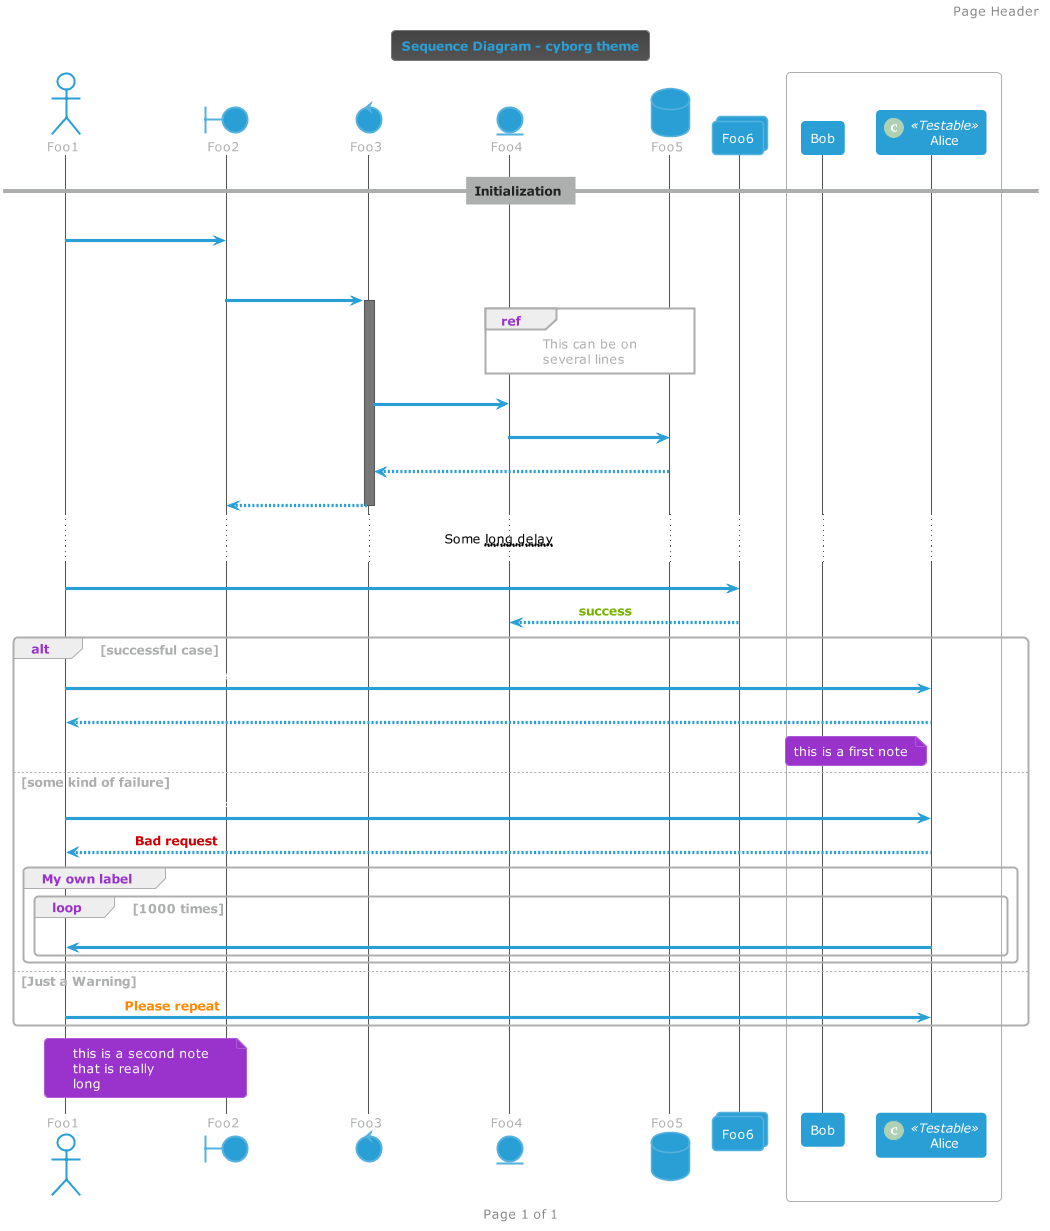

The diagram above was rendered by PlantUML. Its source (embedded in the PNG):
@startuml



skinparam backgroundColor transparent






skinparam defaultFontName       "Verdana"
skinparam defaultFontSize       12
skinparam dpi                   100
skinparam shadowing             false
skinparam roundcorner           8
skinparam ParticipantPadding    10
skinparam BoxPadding            2
skinparam Padding               2
skinparam ArrowColor            #ADAFAE
skinparam title {
	FontColor	                 #2A9FD6
	BorderColor	                 #777777
	FontSize	    	         20
	BorderRoundCorner            8
	BorderThickness 	         1
	BackgroundColor              #444444-#555
}


skinparam legend {
	BackgroundColor #555
	BorderColor #777777
	FontColor #ADAFAE
}

skinparam activity {
	FontColor #FFF
	BorderColor #2A9FD6
	BackgroundColor #2A9FD6
	BarColor #77B300
	StartColor #9933CC
	EndColor #9933CC
	DiamondBackgroundColor #444444
  	DiamondBorderColor #777777
  	DiamondFontColor #FFF
}

skinparam sequence {
	BorderColor #2A9FD6
	TitleFontColor #2A9FD6
	BackgroundColor transparent
	StartColor #2A9FD6
	EndColor #2A9FD6
    ParticipantBackgroundColor #2A9FD6
    ParticipantBorderColor #2A9FD6
	ParticipantBorderThickness 0
	ParticipantFontColor #FFF
	ActorBackgroundColor transparent
    ActorBorderColor #2A9FD6
	ActorFontColor #2A9FD6
	ArrowThickness 3
	ArrowColor #2A9FD6
	ArrowFontColor #FFF
	BoxBackgroundColor transparent
	BoxBorderColor #ADAFAE
	BoxFontColor $DARk
	LifeLineBorderColor #555
	LifeLineBorderThickness 2
	LifeLineBackgroundColor #777777
	GroupBorderColor #ADAFAE
	GroupFontColor #ADAFAE
	GroupHeaderFontColor #9933CC
	DividerBackgroundColor #ADAFAE
    DividerBorderColor #ADAFAE
    DividerBorderThickness 2
    DividerFontColor #222
	ReferenceBackgroundColor transparent
	ReferenceBorderColor #ADAFAE
	ReferenceFontColor #ADAFAE
	ReferenceHeaderFontColor #9933CC
}

skinparam partition {
	BorderColor #2A9FD6
	FontColor #2A9FD6
	BackgroundColor transparent
}

skinparam collections {
	BackgroundColor #2A9FD6
	BorderColor #55B2DE
}

skinparam control {
	BackgroundColor  #2A9FD6
	BorderColor #55B2DE
	FontColor #ADAFAE
}

skinparam entity {
	BackgroundColor  #2A9FD6
	BorderColor #55B2DE
	FontColor #ADAFAE
}

skinparam boundary {
	BackgroundColor  #2A9FD6
	BorderColor #55B2DE
	FontColor #ADAFAE
}

skinparam agent {
	BackgroundColor #FF8800
	BorderColor #CC6D00
	FontColor #ADAFAE
}

skinparam note {
	BorderThickness 1
	BackgroundColor #9933CC
	BorderColor #AD5CD6
	FontColor #FFF
}

skinparam artifact {
	BackgroundColor #ADAFAE
	BorderColor #BDBFBE
	FontColor #222
}

skinparam component {
	BackgroundColor  #77B300
	BorderColor  #92C233
	FontColor #FFF
}

skinparam interface {
	BackgroundColor  #D63333
	BorderColor  #CC0000
	FontColor #ADAFAE
}

skinparam storage {
	BackgroundColor #FF8800
  	BorderColor #FFA033
	FontColor #FFF
}

skinparam node {
	BackgroundColor  #555
	BorderColor #ADAFAE
	FontColor #ADAFAE
}

skinparam cloud {
	BackgroundColor white-lightskyblue
	BorderColor transparent
	FontColor #ADAFAE
}

skinparam database {
	BackgroundColor  #2A9FD6
	BorderColor #55B2DE
	FontColor #ADAFAE
}

skinparam actor {
	FontColor #ADAFAE
}

skinparam class {
	HeaderBackgroundColor #227FAB
	FontColor #FFF
	BackgroundColor #2A9FD6
	BorderColor #55B2DE
	StereotypeFontColor #ADAFAE
	BorderThickness 1
	AttributeFontColor #222
	AttributeFontSize 11
}

skinparam object {
	FontColor #77B300
	BackgroundColor #555
	BorderColor #777777
	StereotypeFontColor #ADAFAE
	BorderThickness 1
	AttributeFontColor #FFF
	AttributeFontSize 11
}

skinparam usecase {
	BackgroundColor #555
	BorderColor #555
	BorderThickness 2
	FontColor #FFF
	StereotypeFontColor #2A9FD6
}

skinparam rectangle {
	BackgroundColor #444444
	BorderColor #227FAB
	BorderThickness 2
	FontColor #2A9FD6
	StereotypeFontColor #2A9FD6
}

skinparam package {
	BackgroundColor #555
  	BorderColor #2A9FD6
	FontColor #2A9FD6
	BorderThickness 2
}

skinparam folder {
	BackgroundColor #444444
  	BorderColor #FF8800
	FontColor #FF8800
	BorderThickness 2
}

skinparam frame {
	BackgroundColor #444444
  	BorderColor #9933CC
	FontColor #9933CC
	BorderThickness 2
}

skinparam state {
	StartColor #9933CC
	EndColor #9933CC
	BackgroundColor #555
	BorderColor #777777
	FontColor #9933CC
	AttributeFontColor #FFF
	AttributeFontSize 11
}

skinparam queue {
	BackgroundColor #FF8800
  	BorderColor #FFA033
	FontColor #FFF
}

skinparam card {
	BackgroundColor #9933CC
	BorderColor #AD5CD6
	FontColor #FFF
}

skinparam file {
	BackgroundColor #777777
	BorderColor #ADAFAE
	FontColor #ADAFAE
}

skinparam stack {
	BackgroundColor #227FAB
	BorderColor #55B2DE
	FontColor #FFF
}

title Sequence Diagram - cyborg theme


autonumber "<b>[000]"

header Page Header
footer Page %page% of %lastpage%

actor Foo1
boundary Foo2
control Foo3
entity Foo4
database Foo5
collections Foo6
participant Bob
participant Alice << (C,#ADD1B2) Testable >>

box "Internal Service"
	participant Bob
	participant Alice
end box

== Initialization ==
Foo1 -> Foo2 : To boundary
|||
Foo2 -> Foo3 ++: To control
ref over Foo4, Foo5
  This can be on
  several lines
end ref
Foo3 -> Foo4 : To entity

Foo4 -> Foo5 : To database
Foo5 --> Foo3 -- : return
Foo3 --> Foo2 --: return
... Some ~~long delay~~ ...
Foo1 -> Foo6 : To collections
Foo6 --> Foo4:   <font color=#77B300><b>success


alt successful case

Foo1 -> Alice: Authentication Accepted
Alice --> Foo1: success

note left of Alice: this is a first note

else some kind of failure

	Foo1 -> Alice: Authentication Failure
    Alice --> Foo1:   <font color=#CC0000><b>Bad request
	group My own label
	    loop 1000 times
	        Alice -> Foo1: DNS Attack
	    end
	end
	
else Just a Warning

   Foo1 -> Alice:   <font color=#FF8800><b>Please repeat
   
end

note over Foo1, Foo2
this is a second note
that is really
long
end note

@enduml